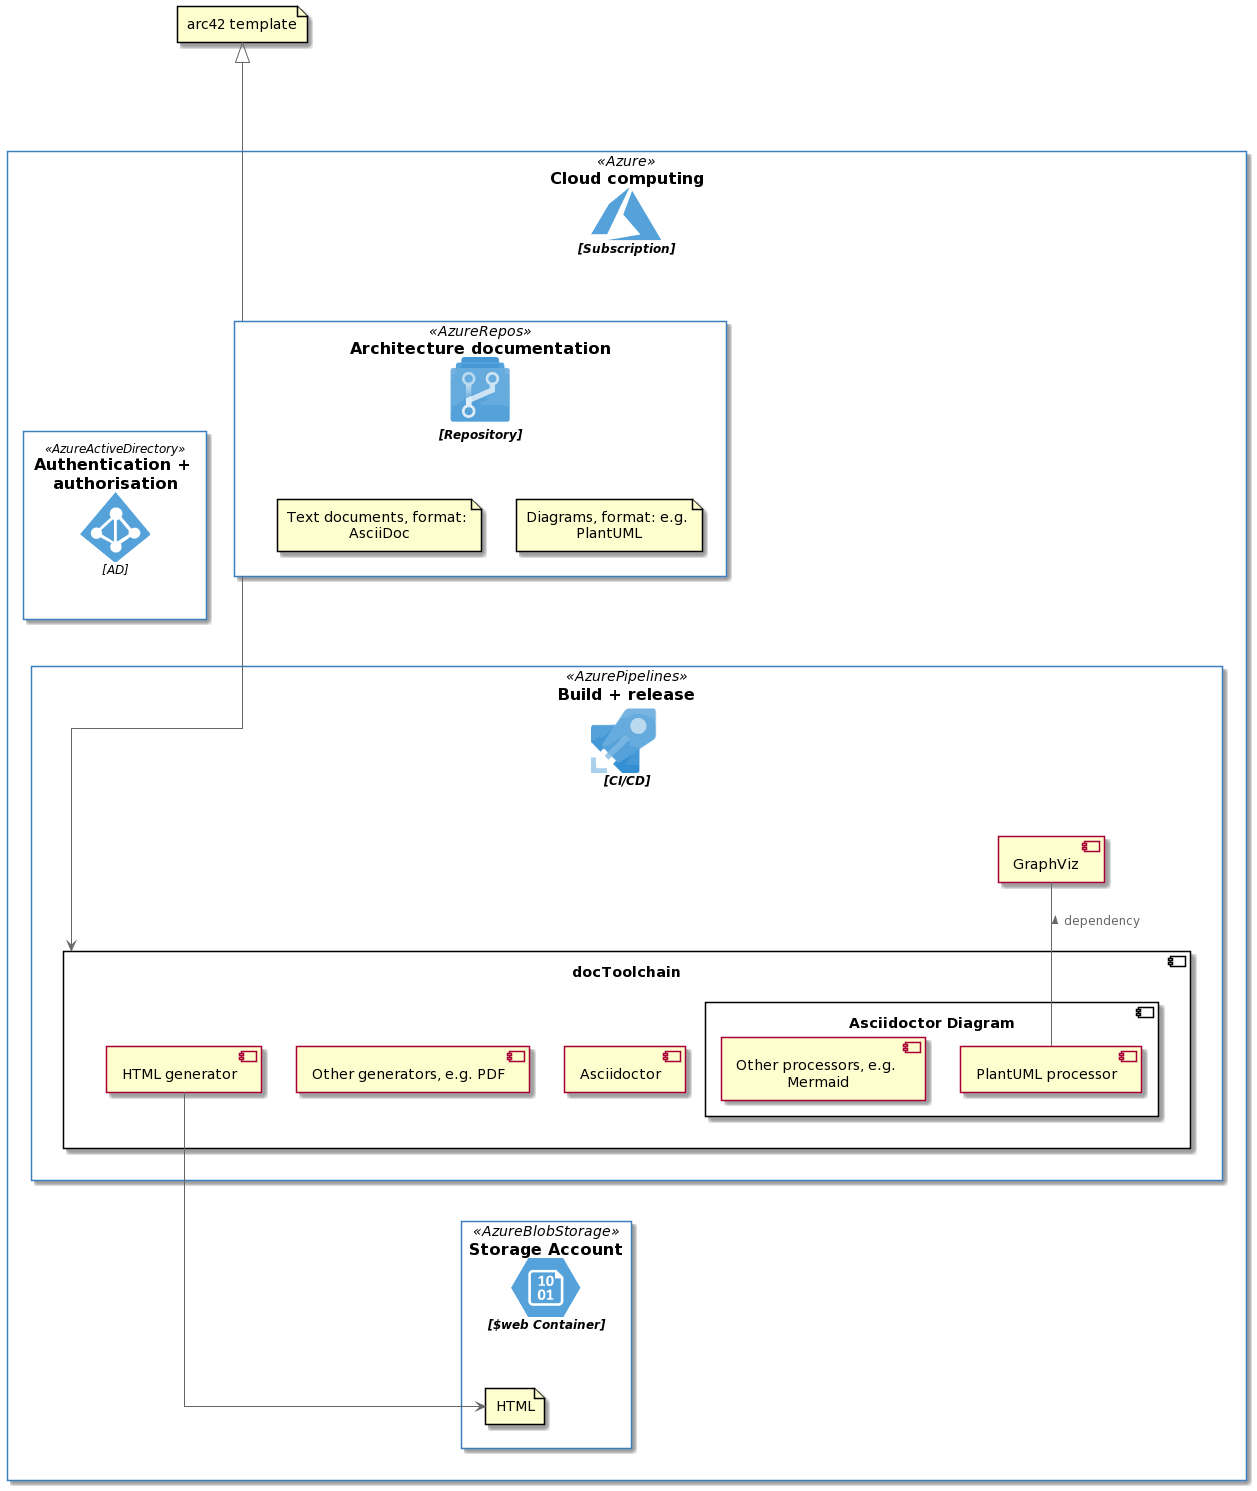

The diagram above was rendered by PlantUML. Its source (embedded in the PNG):
@startuml
!define AzurePuml https://raw.githubusercontent.com/plantuml-stdlib/Azure-PlantUML/master/dist
!includeurl AzurePuml/AzureCommon.puml
!includeurl AzurePuml/Storage/AzureBlobStorage.puml
!includeurl AzurePuml/Identity/AzureActiveDirectory.puml
!includeurl AzurePuml/DevOps/AzurePipelines.puml
!includeurl AzurePuml/DevOps/AzureRepos.puml
!includeurl AzurePuml/General/Azure.puml

skinparam linetype polyline
skinparam linetype ortho


file "arc42 template" as arc42
Azure(azure, "Cloud computing", "Subscription", ) {
	AzureBlobStorage(blob, "Storage Account", "$web Container",) {
		file HTML
	}
	AzurePipelines(pipeline, "Build + release", "CI/CD",) {
		[GraphViz]
		component docToolchain {
			[Asciidoctor]
			component "Asciidoctor Diagram" {
				[PlantUML processor] as PlantUML
				[Other processors, e.g. Mermaid] as otherProcessors
			}
			[Other generators, e.g. PDF]
			[HTML generator] as HTMLgenerator
		}
	}
	AzureRepos(repo, "Architecture documentation", "Repository", ) {
		file "Diagrams, format: e.g. PlantUML"
		file "Text documents, format: AsciiDoc"
	}
	AzureActiveDirectory(ad, "Authentication + authorisation", "AD",)
}

repo ---> docToolchain
arc42 <|--- repo
HTMLgenerator --> HTML
GraphViz -- PlantUML: < dependency

otherProcessors -[hidden]-> blob
@enduml